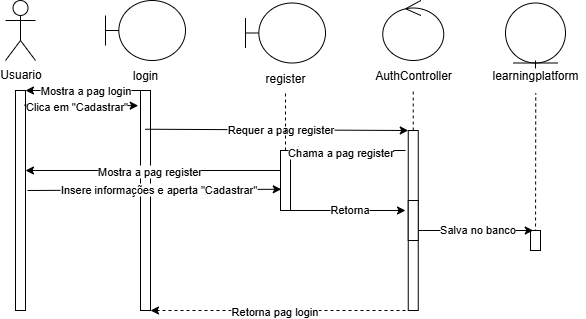

The diagram above was exported from draw.io. Its source (the exported page's mxGraphModel, read from the mxfile embedded in the PNG):
<mxGraphModel dx="902" dy="445" grid="1" gridSize="10" guides="1" tooltips="1" connect="1" arrows="1" fold="1" page="1" pageScale="1" pageWidth="850" pageHeight="1100" math="0" shadow="0">
  <root>
    <mxCell id="0" />
    <mxCell id="1" parent="0" />
    <mxCell id="2f_CZ7wBxxs9bvJQNSWN-3" value="Usuario" style="shape=umlActor;verticalLabelPosition=bottom;verticalAlign=top;html=1;outlineConnect=0;" vertex="1" parent="1">
      <mxGeometry x="60" y="50" width="30" height="60" as="geometry" />
    </mxCell>
    <mxCell id="2f_CZ7wBxxs9bvJQNSWN-9" value="" style="rounded=0;whiteSpace=wrap;html=1;" vertex="1" parent="1">
      <mxGeometry x="70" y="140" width="10" height="220" as="geometry" />
    </mxCell>
    <mxCell id="2f_CZ7wBxxs9bvJQNSWN-11" value="" style="shape=umlBoundary;whiteSpace=wrap;html=1;" vertex="1" parent="1">
      <mxGeometry x="160" y="50" width="80" height="60" as="geometry" />
    </mxCell>
    <mxCell id="2f_CZ7wBxxs9bvJQNSWN-12" value="login" style="text;html=1;align=center;verticalAlign=middle;whiteSpace=wrap;rounded=0;" vertex="1" parent="1">
      <mxGeometry x="150" y="110" width="100" height="30" as="geometry" />
    </mxCell>
    <mxCell id="2f_CZ7wBxxs9bvJQNSWN-13" style="edgeStyle=orthogonalEdgeStyle;rounded=0;orthogonalLoop=1;jettySize=auto;html=1;exitX=0.5;exitY=0;exitDx=0;exitDy=0;entryX=0.5;entryY=1;entryDx=0;entryDy=0;endArrow=none;startFill=0;dashed=1;dashPattern=8 8;" edge="1" parent="1" source="2f_CZ7wBxxs9bvJQNSWN-15" target="2f_CZ7wBxxs9bvJQNSWN-12">
      <mxGeometry relative="1" as="geometry" />
    </mxCell>
    <mxCell id="2f_CZ7wBxxs9bvJQNSWN-15" value="" style="rounded=0;whiteSpace=wrap;html=1;" vertex="1" parent="1">
      <mxGeometry x="195" y="140" width="10" height="220" as="geometry" />
    </mxCell>
    <mxCell id="2f_CZ7wBxxs9bvJQNSWN-16" value="" style="ellipse;shape=umlControl;whiteSpace=wrap;html=1;" vertex="1" parent="1">
      <mxGeometry x="437.25" y="50" width="61" height="60" as="geometry" />
    </mxCell>
    <mxCell id="2f_CZ7wBxxs9bvJQNSWN-17" value="AuthController" style="text;html=1;align=center;verticalAlign=middle;whiteSpace=wrap;rounded=0;" vertex="1" parent="1">
      <mxGeometry x="410" y="110" width="115.5" height="30" as="geometry" />
    </mxCell>
    <mxCell id="2f_CZ7wBxxs9bvJQNSWN-24" value="&lt;div&gt;&lt;br&gt;&lt;/div&gt;&lt;div&gt;&lt;br&gt;&lt;/div&gt;" style="ellipse;shape=umlEntity;whiteSpace=wrap;html=1;" vertex="1" parent="1">
      <mxGeometry x="560" y="52.5" width="60" height="60" as="geometry" />
    </mxCell>
    <mxCell id="2f_CZ7wBxxs9bvJQNSWN-25" style="edgeStyle=orthogonalEdgeStyle;rounded=0;orthogonalLoop=1;jettySize=auto;html=1;exitX=0.5;exitY=0;exitDx=0;exitDy=0;entryX=0.5;entryY=1;entryDx=0;entryDy=0;endArrow=none;startFill=0;dashed=1;dashPattern=8 8;" edge="1" parent="1" source="2f_CZ7wBxxs9bvJQNSWN-48">
      <mxGeometry relative="1" as="geometry">
        <mxPoint x="590" y="125.5" as="targetPoint" />
      </mxGeometry>
    </mxCell>
    <mxCell id="2f_CZ7wBxxs9bvJQNSWN-29" value="" style="shape=umlBoundary;whiteSpace=wrap;html=1;" vertex="1" parent="1">
      <mxGeometry x="300" y="52.5" width="80" height="60" as="geometry" />
    </mxCell>
    <mxCell id="2f_CZ7wBxxs9bvJQNSWN-30" value="register" style="text;html=1;align=center;verticalAlign=middle;whiteSpace=wrap;rounded=0;" vertex="1" parent="1">
      <mxGeometry x="290" y="112.5" width="100" height="30" as="geometry" />
    </mxCell>
    <mxCell id="2f_CZ7wBxxs9bvJQNSWN-48" value="learningplatform" style="text;html=1;align=center;verticalAlign=middle;whiteSpace=wrap;rounded=0;" vertex="1" parent="1">
      <mxGeometry x="540" y="110" width="100" height="30" as="geometry" />
    </mxCell>
    <mxCell id="2f_CZ7wBxxs9bvJQNSWN-93" value="" style="rounded=0;whiteSpace=wrap;html=1;" vertex="1" parent="1">
      <mxGeometry x="335" y="200" width="10" height="60" as="geometry" />
    </mxCell>
    <mxCell id="2f_CZ7wBxxs9bvJQNSWN-101" value="" style="endArrow=none;dashed=1;html=1;rounded=0;entryX=0.5;entryY=1;entryDx=0;entryDy=0;" edge="1" parent="1" source="2f_CZ7wBxxs9bvJQNSWN-99" target="2f_CZ7wBxxs9bvJQNSWN-17">
      <mxGeometry width="50" height="50" relative="1" as="geometry">
        <mxPoint x="467.25" y="440" as="sourcePoint" />
        <mxPoint x="467.25" y="160" as="targetPoint" />
        <Array as="points" />
      </mxGeometry>
    </mxCell>
    <mxCell id="2f_CZ7wBxxs9bvJQNSWN-102" value="" style="endArrow=none;dashed=1;html=1;rounded=0;entryX=0.5;entryY=1;entryDx=0;entryDy=0;" edge="1" parent="1">
      <mxGeometry width="50" height="50" relative="1" as="geometry">
        <mxPoint x="590.0149253731342" y="300" as="sourcePoint" />
        <mxPoint x="590.25" y="142.5" as="targetPoint" />
        <Array as="points" />
      </mxGeometry>
    </mxCell>
    <mxCell id="2f_CZ7wBxxs9bvJQNSWN-103" value="" style="endArrow=classic;html=1;rounded=0;exitX=0;exitY=0;exitDx=0;exitDy=0;entryX=1;entryY=0;entryDx=0;entryDy=0;" edge="1" parent="1" source="2f_CZ7wBxxs9bvJQNSWN-15" target="2f_CZ7wBxxs9bvJQNSWN-9">
      <mxGeometry width="50" height="50" relative="1" as="geometry">
        <mxPoint x="420" y="390" as="sourcePoint" />
        <mxPoint x="470" y="340" as="targetPoint" />
      </mxGeometry>
    </mxCell>
    <mxCell id="2f_CZ7wBxxs9bvJQNSWN-104" value="Mostra a pag login" style="edgeLabel;html=1;align=center;verticalAlign=middle;resizable=0;points=[];" vertex="1" connectable="0" parent="2f_CZ7wBxxs9bvJQNSWN-103">
      <mxGeometry x="0.1304" y="-1" relative="1" as="geometry">
        <mxPoint x="10" y="1" as="offset" />
      </mxGeometry>
    </mxCell>
    <mxCell id="2f_CZ7wBxxs9bvJQNSWN-105" value="" style="endArrow=classic;html=1;rounded=0;exitX=0.875;exitY=0.066;exitDx=0;exitDy=0;entryX=-0.225;entryY=0.069;entryDx=0;entryDy=0;entryPerimeter=0;exitPerimeter=0;" edge="1" parent="1" source="2f_CZ7wBxxs9bvJQNSWN-9" target="2f_CZ7wBxxs9bvJQNSWN-15">
      <mxGeometry width="50" height="50" relative="1" as="geometry">
        <mxPoint x="195" y="200" as="sourcePoint" />
        <mxPoint x="80" y="200" as="targetPoint" />
      </mxGeometry>
    </mxCell>
    <mxCell id="2f_CZ7wBxxs9bvJQNSWN-106" value="Clica em &quot;Cadastrar&quot;" style="edgeLabel;html=1;align=center;verticalAlign=middle;resizable=0;points=[];" vertex="1" connectable="0" parent="2f_CZ7wBxxs9bvJQNSWN-105">
      <mxGeometry x="0.1304" y="-1" relative="1" as="geometry">
        <mxPoint x="-13" as="offset" />
      </mxGeometry>
    </mxCell>
    <mxCell id="2f_CZ7wBxxs9bvJQNSWN-107" value="" style="endArrow=classic;html=1;rounded=0;entryX=0;entryY=0;entryDx=0;entryDy=0;exitX=0.475;exitY=0.176;exitDx=0;exitDy=0;exitPerimeter=0;" edge="1" parent="1" source="2f_CZ7wBxxs9bvJQNSWN-15" target="2f_CZ7wBxxs9bvJQNSWN-99">
      <mxGeometry width="50" height="50" relative="1" as="geometry">
        <mxPoint x="210" y="180" as="sourcePoint" />
        <mxPoint x="270" y="180" as="targetPoint" />
      </mxGeometry>
    </mxCell>
    <mxCell id="2f_CZ7wBxxs9bvJQNSWN-111" value="Requer a pag register" style="edgeLabel;html=1;align=center;verticalAlign=middle;resizable=0;points=[];" vertex="1" connectable="0" parent="2f_CZ7wBxxs9bvJQNSWN-107">
      <mxGeometry x="0.025" y="1" relative="1" as="geometry">
        <mxPoint as="offset" />
      </mxGeometry>
    </mxCell>
    <mxCell id="2f_CZ7wBxxs9bvJQNSWN-99" value="" style="rounded=0;whiteSpace=wrap;html=1;" vertex="1" parent="1">
      <mxGeometry x="462.75" y="180" width="10" height="180" as="geometry" />
    </mxCell>
    <mxCell id="2f_CZ7wBxxs9bvJQNSWN-112" value="" style="endArrow=classic;html=1;rounded=0;entryX=1;entryY=0;entryDx=0;entryDy=0;" edge="1" parent="1" target="2f_CZ7wBxxs9bvJQNSWN-93">
      <mxGeometry width="50" height="50" relative="1" as="geometry">
        <mxPoint x="460" y="200" as="sourcePoint" />
        <mxPoint x="920" y="420" as="targetPoint" />
      </mxGeometry>
    </mxCell>
    <mxCell id="2f_CZ7wBxxs9bvJQNSWN-121" value="Chama a pag register" style="edgeLabel;html=1;align=center;verticalAlign=middle;resizable=0;points=[];" vertex="1" connectable="0" parent="2f_CZ7wBxxs9bvJQNSWN-112">
      <mxGeometry x="0.1431" y="2" relative="1" as="geometry">
        <mxPoint as="offset" />
      </mxGeometry>
    </mxCell>
    <mxCell id="2f_CZ7wBxxs9bvJQNSWN-114" value="" style="endArrow=none;dashed=1;html=1;rounded=0;entryX=0.5;entryY=1;entryDx=0;entryDy=0;" edge="1" parent="1" target="2f_CZ7wBxxs9bvJQNSWN-30">
      <mxGeometry width="50" height="50" relative="1" as="geometry">
        <mxPoint x="340" y="200" as="sourcePoint" />
        <mxPoint x="420.75" y="340" as="targetPoint" />
        <Array as="points">
          <mxPoint x="340" y="200" />
        </Array>
      </mxGeometry>
    </mxCell>
    <mxCell id="2f_CZ7wBxxs9bvJQNSWN-115" value="" style="endArrow=classic;html=1;rounded=0;" edge="1" parent="1">
      <mxGeometry width="50" height="50" relative="1" as="geometry">
        <mxPoint x="335" y="220" as="sourcePoint" />
        <mxPoint x="80" y="220" as="targetPoint" />
      </mxGeometry>
    </mxCell>
    <mxCell id="2f_CZ7wBxxs9bvJQNSWN-116" value="Mostra a pag register" style="edgeLabel;html=1;align=center;verticalAlign=middle;resizable=0;points=[];" vertex="1" connectable="0" parent="2f_CZ7wBxxs9bvJQNSWN-115">
      <mxGeometry x="0.025" y="1" relative="1" as="geometry">
        <mxPoint as="offset" />
      </mxGeometry>
    </mxCell>
    <mxCell id="2f_CZ7wBxxs9bvJQNSWN-117" value="" style="endArrow=classic;html=1;rounded=0;entryX=0.075;entryY=0.646;entryDx=0;entryDy=0;entryPerimeter=0;" edge="1" parent="1" target="2f_CZ7wBxxs9bvJQNSWN-93">
      <mxGeometry width="50" height="50" relative="1" as="geometry">
        <mxPoint x="82" y="240" as="sourcePoint" />
        <mxPoint x="160" y="260" as="targetPoint" />
      </mxGeometry>
    </mxCell>
    <mxCell id="2f_CZ7wBxxs9bvJQNSWN-118" value="Insere informações e aperta &quot;Cadastrar&quot;" style="edgeLabel;html=1;align=center;verticalAlign=middle;resizable=0;points=[];" vertex="1" connectable="0" parent="2f_CZ7wBxxs9bvJQNSWN-117">
      <mxGeometry x="0.025" y="1" relative="1" as="geometry">
        <mxPoint as="offset" />
      </mxGeometry>
    </mxCell>
    <mxCell id="2f_CZ7wBxxs9bvJQNSWN-119" value="" style="endArrow=classic;html=1;rounded=0;entryX=0.875;entryY=0.399;entryDx=0;entryDy=0;entryPerimeter=0;dashed=1;" edge="1" parent="1">
      <mxGeometry width="50" height="50" relative="1" as="geometry">
        <mxPoint x="460" y="360" as="sourcePoint" />
        <mxPoint x="205" y="360.00000000000006" as="targetPoint" />
      </mxGeometry>
    </mxCell>
    <mxCell id="2f_CZ7wBxxs9bvJQNSWN-120" value="Retorna pag login" style="edgeLabel;html=1;align=center;verticalAlign=middle;resizable=0;points=[];" vertex="1" connectable="0" parent="2f_CZ7wBxxs9bvJQNSWN-119">
      <mxGeometry x="0.025" y="1" relative="1" as="geometry">
        <mxPoint as="offset" />
      </mxGeometry>
    </mxCell>
    <mxCell id="2f_CZ7wBxxs9bvJQNSWN-127" value="" style="endArrow=classic;html=1;rounded=0;exitX=1;exitY=1;exitDx=0;exitDy=0;" edge="1" parent="1" source="2f_CZ7wBxxs9bvJQNSWN-93">
      <mxGeometry width="50" height="50" relative="1" as="geometry">
        <mxPoint x="591.25" y="320.3000000000002" as="sourcePoint" />
        <mxPoint x="460" y="260" as="targetPoint" />
      </mxGeometry>
    </mxCell>
    <mxCell id="2f_CZ7wBxxs9bvJQNSWN-128" value="Retorna" style="edgeLabel;html=1;align=center;verticalAlign=middle;resizable=0;points=[];" vertex="1" connectable="0" parent="2f_CZ7wBxxs9bvJQNSWN-127">
      <mxGeometry x="0.025" y="1" relative="1" as="geometry">
        <mxPoint as="offset" />
      </mxGeometry>
    </mxCell>
    <mxCell id="2f_CZ7wBxxs9bvJQNSWN-153" value="" style="rounded=0;whiteSpace=wrap;html=1;" vertex="1" parent="1">
      <mxGeometry x="585" y="280" width="10" height="20" as="geometry" />
    </mxCell>
    <mxCell id="2f_CZ7wBxxs9bvJQNSWN-154" value="" style="endArrow=classic;html=1;rounded=0;exitX=1;exitY=1;exitDx=0;exitDy=0;" edge="1" parent="1">
      <mxGeometry width="50" height="50" relative="1" as="geometry">
        <mxPoint x="472.75" y="280" as="sourcePoint" />
        <mxPoint x="587.75" y="280" as="targetPoint" />
      </mxGeometry>
    </mxCell>
    <mxCell id="2f_CZ7wBxxs9bvJQNSWN-155" value="Salva no banco" style="edgeLabel;html=1;align=center;verticalAlign=middle;resizable=0;points=[];" vertex="1" connectable="0" parent="2f_CZ7wBxxs9bvJQNSWN-154">
      <mxGeometry x="0.025" y="1" relative="1" as="geometry">
        <mxPoint as="offset" />
      </mxGeometry>
    </mxCell>
    <mxCell id="2f_CZ7wBxxs9bvJQNSWN-158" value="" style="rounded=0;whiteSpace=wrap;html=1;" vertex="1" parent="1">
      <mxGeometry x="462.75" y="250" width="10" height="40" as="geometry" />
    </mxCell>
  </root>
</mxGraphModel>